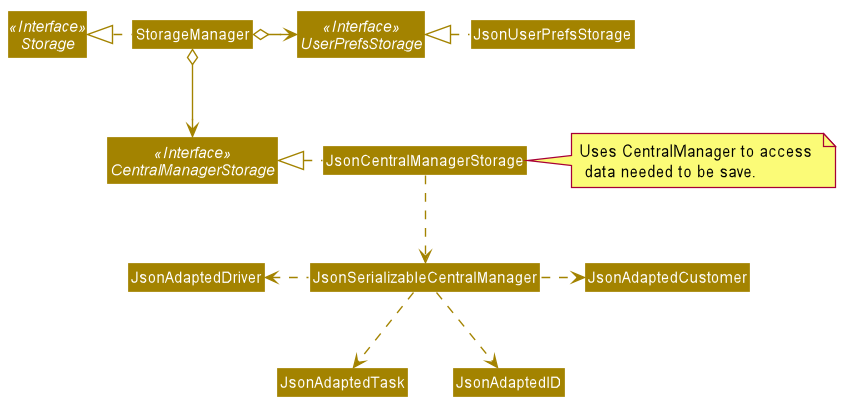

The diagram above was rendered by PlantUML. Its source (embedded in the PNG):
@startuml









skinparam BackgroundColor #FFFFFFF

skinparam Shadowing false

skinparam Class {
    FontColor #FFFFFF
    BorderThickness 1
    BorderColor #FFFFFF
    StereotypeFontColor #FFFFFF
    FontName Arial
}


skinparam Actor {
    BorderColor #000000
    Color #000000
    FontName Arial
}

skinparam Sequence {
    MessageAlign center
    BoxFontSize 15
    BoxPadding 0
    BoxFontColor #FFFFFF
    FontName Arial
}


skinparam Participant {
    FontColor #FFFFFFF
    Padding 20
}

skinparam MinClassWidth 50
skinparam ParticipantPadding 10
skinparam Shadowing false
skinparam DefaultTextAlignment center
skinparam packageStyle Rectangle

hide footbox
hide members
hide circle
skinparam arrowThickness 1.1
skinparam arrowColor #A38300
skinparam classBackgroundColor #A38300

Interface Storage <<Interface>>
Interface UserPrefsStorage <<Interface>>
Interface CentralManagerStorage <<Interface>>

Class StorageManager
Class JsonUserPrefsStorage
Class JsonCentralManagerStorage

StorageManager .left.|> Storage
StorageManager o-right-> UserPrefsStorage
StorageManager o--> CentralManagerStorage

JsonUserPrefsStorage .left.|> UserPrefsStorage
JsonCentralManagerStorage .left.|> CentralManagerStorage
JsonCentralManagerStorage .down.> JsonSerializableCentralManager
note right of JsonCentralManagerStorage: Uses CentralManager to access \n data needed to be save.
JsonSerializableCentralManager .right.> JsonAdaptedCustomer
JsonSerializableCentralManager .left.> JsonAdaptedDriver
JsonSerializableCentralManager .down.> JsonAdaptedTask
JsonSerializableCentralManager .down.> JsonAdaptedID
@enduml